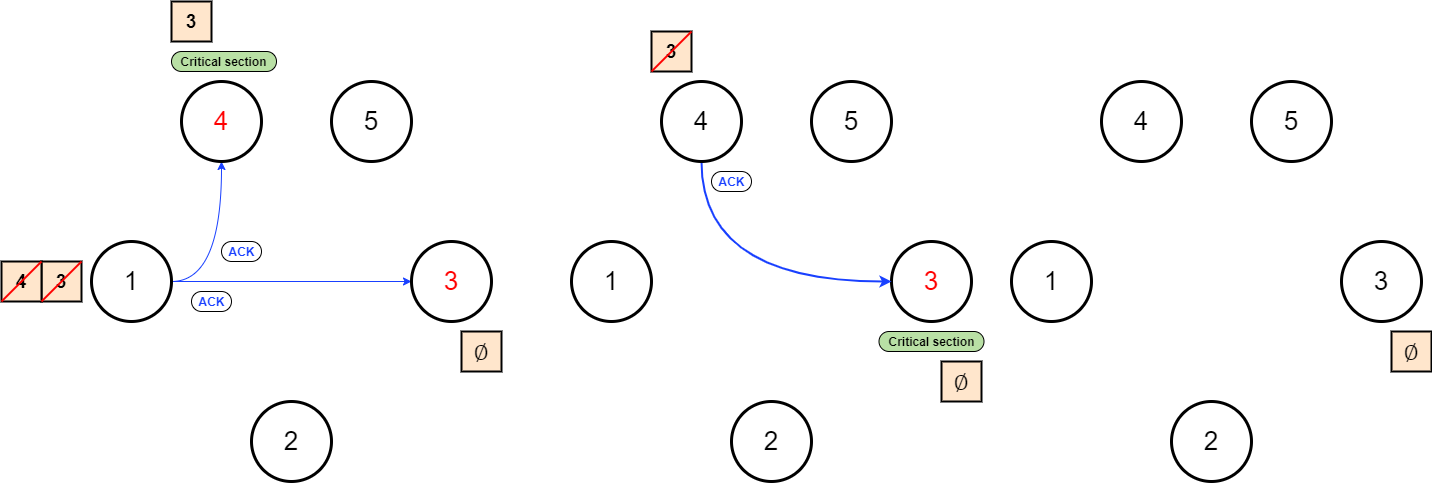

The diagram above was exported from draw.io. Its source (the exported page's mxGraphModel, read from the mxfile embedded in the PNG):
<mxGraphModel dx="1422" dy="822" grid="1" gridSize="10" guides="1" tooltips="1" connect="1" arrows="1" fold="1" page="1" pageScale="1" pageWidth="900" pageHeight="1600" math="0" shadow="0">
  <root>
    <mxCell id="mzv4IROuvcc4JSkViwsf-0" />
    <mxCell id="mzv4IROuvcc4JSkViwsf-1" parent="mzv4IROuvcc4JSkViwsf-0" />
    <mxCell id="LjvnIS4ua8mhObBMnLLB-0" style="edgeStyle=orthogonalEdgeStyle;orthogonalLoop=1;jettySize=auto;html=1;entryX=0.5;entryY=1;entryDx=0;entryDy=0;curved=1;strokeColor=#1940FF;" edge="1" parent="mzv4IROuvcc4JSkViwsf-1" source="HnjpEkamqjQQijTSYJ39-0" target="HnjpEkamqjQQijTSYJ39-6">
      <mxGeometry relative="1" as="geometry" />
    </mxCell>
    <mxCell id="LjvnIS4ua8mhObBMnLLB-1" style="edgeStyle=orthogonalEdgeStyle;curved=1;orthogonalLoop=1;jettySize=auto;html=1;entryX=0;entryY=0.5;entryDx=0;entryDy=0;strokeColor=#1940FF;" edge="1" parent="mzv4IROuvcc4JSkViwsf-1" source="HnjpEkamqjQQijTSYJ39-0" target="HnjpEkamqjQQijTSYJ39-4">
      <mxGeometry relative="1" as="geometry" />
    </mxCell>
    <mxCell id="HnjpEkamqjQQijTSYJ39-0" value="&lt;font style=&quot;font-size: 26px&quot; color=&quot;#000000&quot;&gt;1&lt;/font&gt;" style="ellipse;whiteSpace=wrap;html=1;aspect=fixed;fillColor=#FFFFFF;strokeColor=#000000;strokeWidth=3;" parent="mzv4IROuvcc4JSkViwsf-1" vertex="1">
      <mxGeometry x="150" y="780" width="80" height="80" as="geometry" />
    </mxCell>
    <mxCell id="HnjpEkamqjQQijTSYJ39-2" value="&lt;font style=&quot;font-size: 26px&quot; color=&quot;#000000&quot;&gt;2&lt;/font&gt;" style="ellipse;whiteSpace=wrap;html=1;aspect=fixed;fillColor=#FFFFFF;strokeColor=#000000;strokeWidth=3;" parent="mzv4IROuvcc4JSkViwsf-1" vertex="1">
      <mxGeometry x="310" y="940" width="80" height="80" as="geometry" />
    </mxCell>
    <mxCell id="HnjpEkamqjQQijTSYJ39-4" value="&lt;font style=&quot;font-size: 26px&quot; color=&quot;#ff0000&quot;&gt;3&lt;/font&gt;" style="ellipse;whiteSpace=wrap;html=1;aspect=fixed;fillColor=#FFFFFF;strokeColor=#000000;strokeWidth=3;" parent="mzv4IROuvcc4JSkViwsf-1" vertex="1">
      <mxGeometry x="470" y="780" width="80" height="80" as="geometry" />
    </mxCell>
    <mxCell id="HnjpEkamqjQQijTSYJ39-6" value="&lt;font style=&quot;font-size: 26px&quot; color=&quot;#ff0000&quot;&gt;4&lt;/font&gt;" style="ellipse;whiteSpace=wrap;html=1;aspect=fixed;fillColor=#FFFFFF;strokeColor=#000000;strokeWidth=3;" parent="mzv4IROuvcc4JSkViwsf-1" vertex="1">
      <mxGeometry x="240" y="620" width="80" height="80" as="geometry" />
    </mxCell>
    <mxCell id="HnjpEkamqjQQijTSYJ39-8" value="&lt;font style=&quot;font-size: 26px&quot; color=&quot;#000000&quot;&gt;5&lt;/font&gt;" style="ellipse;whiteSpace=wrap;html=1;aspect=fixed;fillColor=#FFFFFF;strokeColor=#000000;strokeWidth=3;" parent="mzv4IROuvcc4JSkViwsf-1" vertex="1">
      <mxGeometry x="390" y="620" width="80" height="80" as="geometry" />
    </mxCell>
    <mxCell id="HnjpEkamqjQQijTSYJ39-10" value="&lt;b&gt;&lt;font color=&quot;#1940ff&quot;&gt;ACK&lt;/font&gt;&lt;/b&gt;" style="text;html=1;align=center;verticalAlign=middle;resizable=0;points=[];autosize=1;strokeColor=#000000;rounded=1;shadow=0;glass=0;sketch=0;strokeWidth=1;perimeterSpacing=0;fillColor=#FFFFFF;arcSize=50;" parent="mzv4IROuvcc4JSkViwsf-1" vertex="1">
      <mxGeometry x="250" y="830" width="40" height="20" as="geometry" />
    </mxCell>
    <mxCell id="HnjpEkamqjQQijTSYJ39-12" value="&lt;b&gt;&lt;font color=&quot;#1940ff&quot;&gt;ACK&lt;/font&gt;&lt;/b&gt;" style="text;html=1;align=center;verticalAlign=middle;resizable=0;points=[];autosize=1;strokeColor=#000000;rounded=1;shadow=0;glass=0;sketch=0;strokeWidth=1;perimeterSpacing=0;fillColor=#FFFFFF;arcSize=50;" parent="mzv4IROuvcc4JSkViwsf-1" vertex="1">
      <mxGeometry x="280" y="780" width="40" height="20" as="geometry" />
    </mxCell>
    <mxCell id="HnjpEkamqjQQijTSYJ39-15" value="&lt;font style=&quot;font-size: 26px&quot; color=&quot;#000000&quot;&gt;1&lt;/font&gt;" style="ellipse;whiteSpace=wrap;html=1;aspect=fixed;fillColor=#FFFFFF;strokeColor=#000000;strokeWidth=3;" parent="mzv4IROuvcc4JSkViwsf-1" vertex="1">
      <mxGeometry x="630" y="780" width="80" height="80" as="geometry" />
    </mxCell>
    <mxCell id="HnjpEkamqjQQijTSYJ39-17" value="&lt;font style=&quot;font-size: 26px&quot; color=&quot;#000000&quot;&gt;2&lt;/font&gt;" style="ellipse;whiteSpace=wrap;html=1;aspect=fixed;fillColor=#FFFFFF;strokeColor=#000000;strokeWidth=3;" parent="mzv4IROuvcc4JSkViwsf-1" vertex="1">
      <mxGeometry x="790" y="940" width="80" height="80" as="geometry" />
    </mxCell>
    <mxCell id="HnjpEkamqjQQijTSYJ39-19" value="&lt;font style=&quot;font-size: 26px&quot; color=&quot;#ff0000&quot;&gt;3&lt;/font&gt;" style="ellipse;whiteSpace=wrap;html=1;aspect=fixed;fillColor=#FFFFFF;strokeColor=#000000;strokeWidth=3;" parent="mzv4IROuvcc4JSkViwsf-1" vertex="1">
      <mxGeometry x="950" y="780" width="80" height="80" as="geometry" />
    </mxCell>
    <mxCell id="PGFqxLG_EPYtYUrSrYC4-2" style="edgeStyle=orthogonalEdgeStyle;orthogonalLoop=1;jettySize=auto;html=1;entryX=0;entryY=0.5;entryDx=0;entryDy=0;strokeWidth=2;curved=1;strokeColor=#1940FF;" parent="mzv4IROuvcc4JSkViwsf-1" source="HnjpEkamqjQQijTSYJ39-20" target="HnjpEkamqjQQijTSYJ39-19" edge="1">
      <mxGeometry relative="1" as="geometry">
        <Array as="points">
          <mxPoint x="760" y="820" />
        </Array>
      </mxGeometry>
    </mxCell>
    <mxCell id="HnjpEkamqjQQijTSYJ39-20" value="&lt;font style=&quot;font-size: 26px&quot; color=&quot;#000000&quot;&gt;4&lt;/font&gt;" style="ellipse;whiteSpace=wrap;html=1;aspect=fixed;fillColor=#FFFFFF;strokeColor=#000000;strokeWidth=3;" parent="mzv4IROuvcc4JSkViwsf-1" vertex="1">
      <mxGeometry x="720" y="620" width="80" height="80" as="geometry" />
    </mxCell>
    <mxCell id="HnjpEkamqjQQijTSYJ39-22" value="&lt;font style=&quot;font-size: 26px&quot; color=&quot;#000000&quot;&gt;5&lt;/font&gt;" style="ellipse;whiteSpace=wrap;html=1;aspect=fixed;fillColor=#FFFFFF;strokeColor=#000000;strokeWidth=3;" parent="mzv4IROuvcc4JSkViwsf-1" vertex="1">
      <mxGeometry x="870" y="620" width="80" height="80" as="geometry" />
    </mxCell>
    <mxCell id="HnjpEkamqjQQijTSYJ39-24" value="&lt;b&gt;&lt;font color=&quot;#1940ff&quot;&gt;ACK&lt;/font&gt;&lt;/b&gt;" style="text;html=1;align=center;verticalAlign=middle;resizable=0;points=[];autosize=1;strokeColor=#000000;rounded=1;shadow=0;glass=0;sketch=0;strokeWidth=1;perimeterSpacing=0;fillColor=#FFFFFF;arcSize=50;" parent="mzv4IROuvcc4JSkViwsf-1" vertex="1">
      <mxGeometry x="770" y="710" width="40" height="20" as="geometry" />
    </mxCell>
    <mxCell id="HnjpEkamqjQQijTSYJ39-26" value="&lt;font color=&quot;#000000&quot; style=&quot;font-size: 19px&quot;&gt;&lt;b&gt;3&lt;/b&gt;&lt;/font&gt;" style="rounded=0;whiteSpace=wrap;html=1;shadow=0;glass=0;sketch=0;strokeColor=#000000;strokeWidth=2;gradientColor=none;fillColor=#FFE6CC;" parent="mzv4IROuvcc4JSkViwsf-1" vertex="1">
      <mxGeometry x="710" y="570" width="40" height="40" as="geometry" />
    </mxCell>
    <mxCell id="HnjpEkamqjQQijTSYJ39-30" value="&lt;font style=&quot;font-size: 26px&quot; color=&quot;#000000&quot;&gt;1&lt;/font&gt;" style="ellipse;whiteSpace=wrap;html=1;aspect=fixed;fillColor=#FFFFFF;strokeColor=#000000;strokeWidth=3;" parent="mzv4IROuvcc4JSkViwsf-1" vertex="1">
      <mxGeometry x="1070" y="780" width="80" height="80" as="geometry" />
    </mxCell>
    <mxCell id="HnjpEkamqjQQijTSYJ39-32" value="&lt;font style=&quot;font-size: 26px&quot; color=&quot;#000000&quot;&gt;2&lt;/font&gt;" style="ellipse;whiteSpace=wrap;html=1;aspect=fixed;fillColor=#FFFFFF;strokeColor=#000000;strokeWidth=3;" parent="mzv4IROuvcc4JSkViwsf-1" vertex="1">
      <mxGeometry x="1230" y="940" width="80" height="80" as="geometry" />
    </mxCell>
    <mxCell id="HnjpEkamqjQQijTSYJ39-34" value="&lt;font style=&quot;font-size: 26px&quot; color=&quot;#000000&quot;&gt;4&lt;/font&gt;" style="ellipse;whiteSpace=wrap;html=1;aspect=fixed;fillColor=#FFFFFF;strokeColor=#000000;strokeWidth=3;" parent="mzv4IROuvcc4JSkViwsf-1" vertex="1">
      <mxGeometry x="1160" y="620" width="80" height="80" as="geometry" />
    </mxCell>
    <mxCell id="HnjpEkamqjQQijTSYJ39-36" value="&lt;font style=&quot;font-size: 26px&quot; color=&quot;#000000&quot;&gt;5&lt;/font&gt;" style="ellipse;whiteSpace=wrap;html=1;aspect=fixed;fillColor=#FFFFFF;strokeColor=#000000;strokeWidth=3;" parent="mzv4IROuvcc4JSkViwsf-1" vertex="1">
      <mxGeometry x="1310" y="620" width="80" height="80" as="geometry" />
    </mxCell>
    <mxCell id="HnjpEkamqjQQijTSYJ39-43" value="&lt;font color=&quot;#000000&quot;&gt;&lt;b&gt;Critical section&lt;/b&gt;&lt;/font&gt;" style="rounded=1;whiteSpace=wrap;html=1;shadow=0;glass=0;sketch=0;strokeColor=#000000;strokeWidth=1;arcSize=50;fillColor=#B9E0A5;" parent="mzv4IROuvcc4JSkViwsf-1" vertex="1">
      <mxGeometry x="937.5" y="870" width="105" height="20" as="geometry" />
    </mxCell>
    <mxCell id="HnjpEkamqjQQijTSYJ39-44" value="&lt;font color=&quot;#000000&quot; style=&quot;font-size: 19px&quot;&gt;&lt;b&gt;3&lt;/b&gt;&lt;/font&gt;" style="rounded=0;whiteSpace=wrap;html=1;shadow=0;glass=0;sketch=0;strokeColor=#000000;strokeWidth=2;gradientColor=none;fillColor=#FFE6CC;" parent="mzv4IROuvcc4JSkViwsf-1" vertex="1">
      <mxGeometry x="100" y="800" width="40" height="40" as="geometry" />
    </mxCell>
    <mxCell id="HnjpEkamqjQQijTSYJ39-45" value="&lt;b style=&quot;color: rgb(0 , 0 , 0) ; font-size: 19px&quot;&gt;4&lt;/b&gt;" style="rounded=0;whiteSpace=wrap;html=1;shadow=0;glass=0;sketch=0;strokeColor=#000000;strokeWidth=2;gradientColor=none;fillColor=#FFE6CC;" parent="mzv4IROuvcc4JSkViwsf-1" vertex="1">
      <mxGeometry x="60" y="800" width="40" height="40" as="geometry" />
    </mxCell>
    <mxCell id="HnjpEkamqjQQijTSYJ39-46" value="" style="endArrow=none;html=1;strokeWidth=2;entryX=0;entryY=1;entryDx=0;entryDy=0;exitX=1;exitY=0;exitDx=0;exitDy=0;strokeColor=#FF0000;" parent="mzv4IROuvcc4JSkViwsf-1" source="HnjpEkamqjQQijTSYJ39-45" target="HnjpEkamqjQQijTSYJ39-45" edge="1">
      <mxGeometry width="50" height="50" relative="1" as="geometry">
        <mxPoint x="420" y="820" as="sourcePoint" />
        <mxPoint x="470" y="770" as="targetPoint" />
      </mxGeometry>
    </mxCell>
    <mxCell id="HnjpEkamqjQQijTSYJ39-47" value="" style="endArrow=none;html=1;strokeWidth=2;entryX=0;entryY=1;entryDx=0;entryDy=0;exitX=1;exitY=0;exitDx=0;exitDy=0;strokeColor=#FF0000;" parent="mzv4IROuvcc4JSkViwsf-1" edge="1">
      <mxGeometry width="50" height="50" relative="1" as="geometry">
        <mxPoint x="140" y="800" as="sourcePoint" />
        <mxPoint x="100" y="840" as="targetPoint" />
      </mxGeometry>
    </mxCell>
    <mxCell id="HnjpEkamqjQQijTSYJ39-48" value="&lt;font color=&quot;#000000&quot;&gt;&lt;b&gt;Critical section&lt;/b&gt;&lt;/font&gt;" style="rounded=1;whiteSpace=wrap;html=1;shadow=0;glass=0;sketch=0;strokeColor=#000000;strokeWidth=1;arcSize=50;fillColor=#B9E0A5;" parent="mzv4IROuvcc4JSkViwsf-1" vertex="1">
      <mxGeometry x="230" y="590" width="105" height="20" as="geometry" />
    </mxCell>
    <mxCell id="HnjpEkamqjQQijTSYJ39-49" value="&lt;font color=&quot;#000000&quot; style=&quot;font-size: 19px&quot;&gt;&lt;b&gt;3&lt;/b&gt;&lt;/font&gt;" style="rounded=0;whiteSpace=wrap;html=1;shadow=0;glass=0;sketch=0;strokeColor=#000000;strokeWidth=2;gradientColor=none;fillColor=#FFE6CC;" parent="mzv4IROuvcc4JSkViwsf-1" vertex="1">
      <mxGeometry x="230" y="540" width="40" height="40" as="geometry" />
    </mxCell>
    <mxCell id="HnjpEkamqjQQijTSYJ39-50" value="&lt;span style=&quot;font-family: sans-serif&quot;&gt;&lt;font color=&quot;#000000&quot; size=&quot;1&quot;&gt;&lt;span style=&quot;font-size: 24px&quot;&gt;∅&lt;/span&gt;&lt;/font&gt;&lt;/span&gt;" style="rounded=0;whiteSpace=wrap;html=1;shadow=0;glass=0;sketch=0;strokeColor=#000000;strokeWidth=2;gradientColor=none;fillColor=#FFE6CC;align=center;" parent="mzv4IROuvcc4JSkViwsf-1" vertex="1">
      <mxGeometry x="520" y="870" width="40" height="40" as="geometry" />
    </mxCell>
    <mxCell id="PGFqxLG_EPYtYUrSrYC4-0" value="" style="endArrow=none;html=1;entryX=1;entryY=0;entryDx=0;entryDy=0;exitX=0;exitY=1;exitDx=0;exitDy=0;strokeColor=#FF0000;strokeWidth=2;" parent="mzv4IROuvcc4JSkViwsf-1" source="HnjpEkamqjQQijTSYJ39-26" target="HnjpEkamqjQQijTSYJ39-26" edge="1">
      <mxGeometry width="50" height="50" relative="1" as="geometry">
        <mxPoint x="630" y="540" as="sourcePoint" />
        <mxPoint x="680" y="490" as="targetPoint" />
      </mxGeometry>
    </mxCell>
    <mxCell id="PGFqxLG_EPYtYUrSrYC4-3" value="&lt;span style=&quot;font-family: sans-serif&quot;&gt;&lt;font color=&quot;#000000&quot; size=&quot;1&quot;&gt;&lt;span style=&quot;font-size: 24px&quot;&gt;∅&lt;/span&gt;&lt;/font&gt;&lt;/span&gt;" style="rounded=0;whiteSpace=wrap;html=1;shadow=0;glass=0;sketch=0;strokeColor=#000000;strokeWidth=2;gradientColor=none;fillColor=#FFE6CC;align=center;" parent="mzv4IROuvcc4JSkViwsf-1" vertex="1">
      <mxGeometry x="1000" y="900" width="40" height="40" as="geometry" />
    </mxCell>
    <mxCell id="PGFqxLG_EPYtYUrSrYC4-4" value="&lt;font style=&quot;font-size: 26px&quot; color=&quot;#000000&quot;&gt;3&lt;/font&gt;" style="ellipse;whiteSpace=wrap;html=1;aspect=fixed;fillColor=#FFFFFF;strokeColor=#000000;strokeWidth=3;" parent="mzv4IROuvcc4JSkViwsf-1" vertex="1">
      <mxGeometry x="1400" y="780" width="80" height="80" as="geometry" />
    </mxCell>
    <mxCell id="PGFqxLG_EPYtYUrSrYC4-5" value="&lt;span style=&quot;font-family: sans-serif&quot;&gt;&lt;font color=&quot;#000000&quot; size=&quot;1&quot;&gt;&lt;span style=&quot;font-size: 24px&quot;&gt;∅&lt;/span&gt;&lt;/font&gt;&lt;/span&gt;" style="rounded=0;whiteSpace=wrap;html=1;shadow=0;glass=0;sketch=0;strokeColor=#000000;strokeWidth=2;gradientColor=none;fillColor=#FFE6CC;align=center;" parent="mzv4IROuvcc4JSkViwsf-1" vertex="1">
      <mxGeometry x="1450" y="870" width="40" height="40" as="geometry" />
    </mxCell>
  </root>
</mxGraphModel>